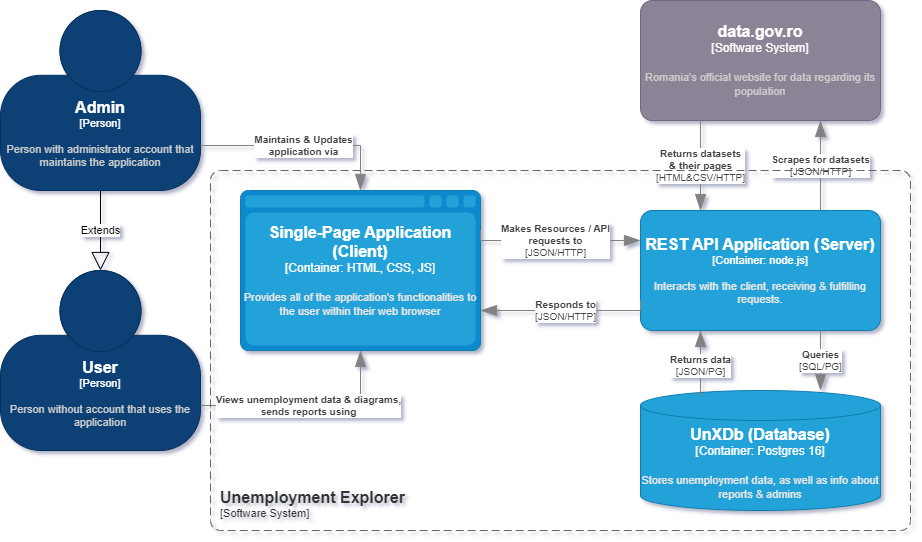

The diagram above was exported from draw.io. Its source (the exported page's mxGraphModel, read from the mxfile embedded in the PNG):
<mxGraphModel dx="1103" dy="543" grid="1" gridSize="10" guides="1" tooltips="1" connect="1" arrows="1" fold="1" page="1" pageScale="1" pageWidth="742" pageHeight="541" math="0" shadow="0">
  <root>
    <mxCell id="0" />
    <mxCell id="1" parent="0" />
    <object placeholders="1" c4Name="User" c4Type="Person" c4Description="Person without account that uses the application" label="&lt;font style=&quot;font-size: 16px&quot;&gt;&lt;b&gt;%c4Name%&lt;/b&gt;&lt;/font&gt;&lt;div&gt;[%c4Type%]&lt;/div&gt;&lt;br&gt;&lt;div&gt;&lt;font style=&quot;font-size: 11px&quot;&gt;&lt;font color=&quot;#cccccc&quot;&gt;%c4Description%&lt;/font&gt;&lt;/div&gt;" id="sFaP_G5DyEuIEY9Ham0q-1">
      <mxCell style="html=1;fontSize=11;dashed=0;whiteSpace=wrap;fillColor=#083F75;strokeColor=#06315C;fontColor=#ffffff;shape=mxgraph.c4.person2;align=center;metaEdit=1;points=[[0.5,0,0],[1,0.5,0],[1,0.75,0],[0.75,1,0],[0.5,1,0],[0.25,1,0],[0,0.75,0],[0,0.5,0]];resizable=0;" vertex="1" parent="1">
        <mxGeometry x="120" y="280" width="200" height="180" as="geometry" />
      </mxCell>
    </object>
    <object placeholders="1" c4Name="Admin" c4Type="Person" c4Description="Person with administrator account that maintains the application" label="&lt;font style=&quot;font-size: 16px&quot;&gt;&lt;b&gt;%c4Name%&lt;/b&gt;&lt;/font&gt;&lt;div&gt;[%c4Type%]&lt;/div&gt;&lt;br&gt;&lt;div&gt;&lt;font style=&quot;font-size: 11px&quot;&gt;&lt;font color=&quot;#cccccc&quot;&gt;%c4Description%&lt;/font&gt;&lt;/div&gt;" id="sFaP_G5DyEuIEY9Ham0q-2">
      <mxCell style="html=1;fontSize=11;dashed=0;whiteSpace=wrap;fillColor=#083F75;strokeColor=#06315C;fontColor=#ffffff;shape=mxgraph.c4.person2;align=center;metaEdit=1;points=[[0.5,0,0],[1,0.5,0],[1,0.75,0],[0.75,1,0],[0.5,1,0],[0.25,1,0],[0,0.75,0],[0,0.5,0]];resizable=0;" vertex="1" parent="1">
        <mxGeometry x="120" y="20" width="200" height="180" as="geometry" />
      </mxCell>
    </object>
    <mxCell id="sFaP_G5DyEuIEY9Ham0q-3" value="Extends" style="endArrow=block;endSize=16;endFill=0;html=1;rounded=0;exitX=0.5;exitY=1;exitDx=0;exitDy=0;exitPerimeter=0;" edge="1" parent="1" source="sFaP_G5DyEuIEY9Ham0q-2" target="sFaP_G5DyEuIEY9Ham0q-1">
      <mxGeometry width="160" relative="1" as="geometry">
        <mxPoint x="290" y="230" as="sourcePoint" />
        <mxPoint x="450" y="230" as="targetPoint" />
      </mxGeometry>
    </mxCell>
    <object placeholders="1" c4Type="Relationship" c4Description="Views unemployment data &amp; diagrams,&#10;sends reports using" label="&lt;div style=&quot;text-align: left&quot;&gt;&lt;div style=&quot;text-align: center&quot;&gt;&lt;b&gt;%c4Description%&lt;/b&gt;&lt;/div&gt;" id="sFaP_G5DyEuIEY9Ham0q-5">
      <mxCell style="endArrow=blockThin;html=1;fontSize=10;fontColor=#404040;strokeWidth=1;endFill=1;strokeColor=#828282;elbow=vertical;metaEdit=1;endSize=14;startSize=14;jumpStyle=arc;jumpSize=16;rounded=0;edgeStyle=orthogonalEdgeStyle;exitX=1;exitY=0.75;exitDx=0;exitDy=0;exitPerimeter=0;entryX=0.5;entryY=1;entryDx=0;entryDy=0;entryPerimeter=0;" edge="1" parent="1" source="sFaP_G5DyEuIEY9Ham0q-1" target="sFaP_G5DyEuIEY9Ham0q-9">
        <mxGeometry width="240" relative="1" as="geometry">
          <mxPoint x="240" y="300" as="sourcePoint" />
          <mxPoint x="340" y="530" as="targetPoint" />
        </mxGeometry>
      </mxCell>
    </object>
    <object placeholders="1" c4Type="Relationship" c4Description="Maintains &amp; Updates&#10;application via" label="&lt;div style=&quot;text-align: left&quot;&gt;&lt;div style=&quot;text-align: center&quot;&gt;&lt;b&gt;%c4Description%&lt;/b&gt;&lt;/div&gt;" id="sFaP_G5DyEuIEY9Ham0q-6">
      <mxCell style="endArrow=blockThin;html=1;fontSize=10;fontColor=#404040;strokeWidth=1;endFill=1;strokeColor=#828282;elbow=vertical;metaEdit=1;endSize=14;startSize=14;jumpStyle=arc;jumpSize=16;rounded=0;edgeStyle=orthogonalEdgeStyle;exitX=1;exitY=0.75;exitDx=0;exitDy=0;exitPerimeter=0;entryX=0.5;entryY=0;entryDx=0;entryDy=0;entryPerimeter=0;" edge="1" parent="1" source="sFaP_G5DyEuIEY9Ham0q-2" target="sFaP_G5DyEuIEY9Ham0q-9">
        <mxGeometry width="240" relative="1" as="geometry">
          <mxPoint x="220" y="240" as="sourcePoint" />
          <mxPoint x="340" y="10" as="targetPoint" />
        </mxGeometry>
      </mxCell>
    </object>
    <object placeholders="1" c4Name="data.gov.ro" c4Type="Software System" c4Description="Romania's official website for data regarding its population" label="&lt;font style=&quot;font-size: 16px&quot;&gt;&lt;b&gt;%c4Name%&lt;/b&gt;&lt;/font&gt;&lt;div&gt;[%c4Type%]&lt;/div&gt;&lt;br&gt;&lt;div&gt;&lt;font style=&quot;font-size: 11px&quot;&gt;&lt;font color=&quot;#cccccc&quot;&gt;%c4Description%&lt;/font&gt;&lt;/div&gt;" id="sFaP_G5DyEuIEY9Ham0q-7">
      <mxCell style="rounded=1;whiteSpace=wrap;html=1;labelBackgroundColor=none;fillColor=#8C8496;fontColor=#ffffff;align=center;arcSize=10;strokeColor=#736782;metaEdit=1;resizable=0;points=[[0.25,0,0],[0.5,0,0],[0.75,0,0],[1,0.25,0],[1,0.5,0],[1,0.75,0],[0.75,1,0],[0.5,1,0],[0.25,1,0],[0,0.75,0],[0,0.5,0],[0,0.25,0]];" vertex="1" parent="1">
        <mxGeometry x="760" y="10" width="240" height="120" as="geometry" />
      </mxCell>
    </object>
    <object placeholders="1" c4Name="Single-Page Application (Client)" c4Type="Container" c4Technology="HTML, CSS, JS" c4Description="Provides all of the application's functionalities to the user within their web browser" label="&lt;font style=&quot;font-size: 16px&quot;&gt;&lt;b&gt;%c4Name%&lt;/b&gt;&lt;/font&gt;&lt;div&gt;[%c4Type%:&amp;nbsp;%c4Technology%]&lt;/div&gt;&lt;br&gt;&lt;div&gt;&lt;font style=&quot;font-size: 11px&quot;&gt;&lt;font color=&quot;#E6E6E6&quot;&gt;%c4Description%&lt;/font&gt;&lt;/div&gt;" id="sFaP_G5DyEuIEY9Ham0q-9">
      <mxCell style="shape=mxgraph.c4.webBrowserContainer2;whiteSpace=wrap;html=1;boundedLbl=1;rounded=0;labelBackgroundColor=none;strokeColor=#118ACD;fillColor=#23A2D9;strokeColor=#118ACD;strokeColor2=#0E7DAD;fontSize=12;fontColor=#ffffff;align=center;metaEdit=1;points=[[0.5,0,0],[1,0.25,0],[1,0.5,0],[1,0.75,0],[0.5,1,0],[0,0.75,0],[0,0.5,0],[0,0.25,0]];resizable=0;" vertex="1" parent="1">
        <mxGeometry x="360" y="200" width="240" height="160" as="geometry" />
      </mxCell>
    </object>
    <object placeholders="1" c4Name="REST API Application (Server)" c4Type="Container" c4Technology="node.js" c4Description="Interacts with the client, receiving &amp; fulfilling requests." label="&lt;font style=&quot;font-size: 16px&quot;&gt;&lt;b&gt;%c4Name%&lt;/b&gt;&lt;/font&gt;&lt;div&gt;[%c4Type%: %c4Technology%]&lt;/div&gt;&lt;br&gt;&lt;div&gt;&lt;font style=&quot;font-size: 11px&quot;&gt;&lt;font color=&quot;#E6E6E6&quot;&gt;%c4Description%&lt;/font&gt;&lt;/div&gt;" id="sFaP_G5DyEuIEY9Ham0q-10">
      <mxCell style="rounded=1;whiteSpace=wrap;html=1;fontSize=11;labelBackgroundColor=none;fillColor=#23A2D9;fontColor=#ffffff;align=center;arcSize=10;strokeColor=#0E7DAD;metaEdit=1;resizable=0;points=[[0.25,0,0],[0.5,0,0],[0.75,0,0],[1,0.25,0],[1,0.5,0],[1,0.75,0],[0.75,1,0],[0.5,1,0],[0.25,1,0],[0,0.75,0],[0,0.5,0],[0,0.25,0]];" vertex="1" parent="1">
        <mxGeometry x="760" y="220" width="240" height="120" as="geometry" />
      </mxCell>
    </object>
    <object placeholders="1" c4Name="UnXDb (Database)" c4Type="Container" c4Technology="Postgres 16" c4Description="Stores unemployment data, as well as info about reports &amp; admins" label="&lt;font style=&quot;font-size: 16px&quot;&gt;&lt;b&gt;%c4Name%&lt;/b&gt;&lt;/font&gt;&lt;div&gt;[%c4Type%:&amp;nbsp;%c4Technology%]&lt;/div&gt;&lt;br&gt;&lt;div&gt;&lt;font style=&quot;font-size: 11px&quot;&gt;&lt;font color=&quot;#E6E6E6&quot;&gt;%c4Description%&lt;/font&gt;&lt;/div&gt;" id="sFaP_G5DyEuIEY9Ham0q-11">
      <mxCell style="shape=cylinder3;size=15;whiteSpace=wrap;html=1;boundedLbl=1;rounded=0;labelBackgroundColor=none;fillColor=#23A2D9;fontSize=12;fontColor=#ffffff;align=center;strokeColor=#0E7DAD;metaEdit=1;points=[[0,0.25,0,0,0],[0,0.5,0,0,0],[0,0.75,0,0,0],[0.23,0.03,0,0,0],[0.5,0,0,0,0],[0.5,1,0,0,0],[0.77,0.02,0,0,0],[1,0.25,0,0,0],[1,0.5,0,0,0],[1,0.75,0,0,0]];resizable=0;" vertex="1" parent="1">
        <mxGeometry x="760" y="400" width="240" height="120" as="geometry" />
      </mxCell>
    </object>
    <object placeholders="1" c4Type="Relationship" c4Technology="JSON/HTTP" c4Description="Makes Resources / API&#10;requests to" label="&lt;div style=&quot;text-align: left&quot;&gt;&lt;div style=&quot;text-align: center&quot;&gt;&lt;b&gt;%c4Description%&lt;/b&gt;&lt;/div&gt;&lt;div style=&quot;text-align: center&quot;&gt;[%c4Technology%]&lt;/div&gt;&lt;/div&gt;" id="sFaP_G5DyEuIEY9Ham0q-16">
      <mxCell style="endArrow=blockThin;html=1;fontSize=10;fontColor=#404040;strokeWidth=1;endFill=1;strokeColor=#828282;elbow=vertical;metaEdit=1;endSize=14;startSize=14;jumpStyle=arc;jumpSize=16;rounded=0;edgeStyle=orthogonalEdgeStyle;exitX=1;exitY=0.25;exitDx=0;exitDy=0;exitPerimeter=0;entryX=0;entryY=0.25;entryDx=0;entryDy=0;entryPerimeter=0;" edge="1" parent="1" source="sFaP_G5DyEuIEY9Ham0q-9" target="sFaP_G5DyEuIEY9Ham0q-10">
        <mxGeometry width="240" relative="1" as="geometry">
          <mxPoint x="520" y="260" as="sourcePoint" />
          <mxPoint x="760" y="260" as="targetPoint" />
          <Array as="points">
            <mxPoint x="600" y="250" />
          </Array>
        </mxGeometry>
      </mxCell>
    </object>
    <object placeholders="1" c4Type="Relationship" c4Technology="JSON/HTTP" c4Description="Responds to" label="&lt;div style=&quot;text-align: left&quot;&gt;&lt;div style=&quot;text-align: center&quot;&gt;&lt;b&gt;%c4Description%&lt;/b&gt;&lt;/div&gt;&lt;div style=&quot;text-align: center&quot;&gt;[%c4Technology%]&lt;/div&gt;&lt;/div&gt;" id="sFaP_G5DyEuIEY9Ham0q-17">
      <mxCell style="endArrow=blockThin;html=1;fontSize=10;fontColor=#404040;strokeWidth=1;endFill=1;strokeColor=#828282;elbow=vertical;metaEdit=1;endSize=14;startSize=14;jumpStyle=arc;jumpSize=16;rounded=0;edgeStyle=orthogonalEdgeStyle;entryX=1;entryY=0.75;entryDx=0;entryDy=0;entryPerimeter=0;exitX=0;exitY=0.75;exitDx=0;exitDy=0;exitPerimeter=0;" edge="1" parent="1" source="sFaP_G5DyEuIEY9Ham0q-10" target="sFaP_G5DyEuIEY9Ham0q-9">
        <mxGeometry width="240" relative="1" as="geometry">
          <mxPoint x="520" y="360" as="sourcePoint" />
          <mxPoint x="760" y="360" as="targetPoint" />
          <Array as="points">
            <mxPoint x="760" y="320" />
          </Array>
        </mxGeometry>
      </mxCell>
    </object>
    <object placeholders="1" c4Type="Relationship" c4Technology="JSON/HTTP" c4Description="Scrapes for datasets" label="&lt;div style=&quot;text-align: left&quot;&gt;&lt;div style=&quot;text-align: center&quot;&gt;&lt;b&gt;%c4Description%&lt;/b&gt;&lt;/div&gt;&lt;div style=&quot;text-align: center&quot;&gt;[%c4Technology%]&lt;/div&gt;&lt;/div&gt;" id="sFaP_G5DyEuIEY9Ham0q-18">
      <mxCell style="endArrow=blockThin;html=1;fontSize=10;fontColor=#404040;strokeWidth=1;endFill=1;strokeColor=#828282;elbow=vertical;metaEdit=1;endSize=14;startSize=14;jumpStyle=arc;jumpSize=16;rounded=0;edgeStyle=orthogonalEdgeStyle;exitX=0.75;exitY=0;exitDx=0;exitDy=0;exitPerimeter=0;entryX=0.75;entryY=1;entryDx=0;entryDy=0;entryPerimeter=0;" edge="1" parent="1" source="sFaP_G5DyEuIEY9Ham0q-10" target="sFaP_G5DyEuIEY9Ham0q-7">
        <mxGeometry width="240" relative="1" as="geometry">
          <mxPoint x="780" y="210" as="sourcePoint" />
          <mxPoint x="1020" y="210" as="targetPoint" />
        </mxGeometry>
      </mxCell>
    </object>
    <object placeholders="1" c4Type="Relationship" c4Technology="HTML&amp;CSV/HTTP" c4Description="Returns datasets&#10;&amp; their pages" label="&lt;div style=&quot;text-align: left&quot;&gt;&lt;div style=&quot;text-align: center&quot;&gt;&lt;b&gt;%c4Description%&lt;/b&gt;&lt;/div&gt;&lt;div style=&quot;text-align: center&quot;&gt;[%c4Technology%]&lt;/div&gt;&lt;/div&gt;" id="sFaP_G5DyEuIEY9Ham0q-19">
      <mxCell style="endArrow=blockThin;html=1;fontSize=10;fontColor=#404040;strokeWidth=1;endFill=1;strokeColor=#828282;elbow=vertical;metaEdit=1;endSize=14;startSize=14;jumpStyle=arc;jumpSize=16;rounded=0;edgeStyle=orthogonalEdgeStyle;exitX=0.25;exitY=1;exitDx=0;exitDy=0;exitPerimeter=0;entryX=0.25;entryY=0;entryDx=0;entryDy=0;entryPerimeter=0;" edge="1" parent="1" source="sFaP_G5DyEuIEY9Ham0q-7" target="sFaP_G5DyEuIEY9Ham0q-10">
        <mxGeometry width="240" relative="1" as="geometry">
          <mxPoint x="630" y="210" as="sourcePoint" />
          <mxPoint x="870" y="210" as="targetPoint" />
        </mxGeometry>
      </mxCell>
    </object>
    <object placeholders="1" c4Type="Relationship" c4Technology="SQL/PG" c4Description="Queries" label="&lt;div style=&quot;text-align: left&quot;&gt;&lt;div style=&quot;text-align: center&quot;&gt;&lt;b&gt;%c4Description%&lt;/b&gt;&lt;/div&gt;&lt;div style=&quot;text-align: center&quot;&gt;[%c4Technology%]&lt;/div&gt;&lt;/div&gt;" id="sFaP_G5DyEuIEY9Ham0q-20">
      <mxCell style="endArrow=blockThin;html=1;fontSize=10;fontColor=#404040;strokeWidth=1;endFill=1;strokeColor=#828282;elbow=vertical;metaEdit=1;endSize=14;startSize=14;jumpStyle=arc;jumpSize=16;rounded=0;edgeStyle=orthogonalEdgeStyle;exitX=0.75;exitY=1;exitDx=0;exitDy=0;exitPerimeter=0;" edge="1" parent="1" source="sFaP_G5DyEuIEY9Ham0q-10">
        <mxGeometry width="240" relative="1" as="geometry">
          <mxPoint x="720" y="370" as="sourcePoint" />
          <mxPoint x="940" y="400" as="targetPoint" />
          <Array as="points">
            <mxPoint x="940" y="400" />
          </Array>
        </mxGeometry>
      </mxCell>
    </object>
    <object placeholders="1" c4Type="Relationship" c4Technology="JSON/PG" c4Description="Returns data" label="&lt;div style=&quot;text-align: left&quot;&gt;&lt;div style=&quot;text-align: center&quot;&gt;&lt;b&gt;%c4Description%&lt;/b&gt;&lt;/div&gt;&lt;div style=&quot;text-align: center&quot;&gt;[%c4Technology%]&lt;/div&gt;&lt;/div&gt;" id="sFaP_G5DyEuIEY9Ham0q-21">
      <mxCell style="endArrow=blockThin;html=1;fontSize=10;fontColor=#404040;strokeWidth=1;endFill=1;strokeColor=#828282;elbow=vertical;metaEdit=1;endSize=14;startSize=14;jumpStyle=arc;jumpSize=16;rounded=0;edgeStyle=orthogonalEdgeStyle;entryX=0.25;entryY=1;entryDx=0;entryDy=0;entryPerimeter=0;exitX=0.23;exitY=0.03;exitDx=0;exitDy=0;exitPerimeter=0;" edge="1" parent="1" source="sFaP_G5DyEuIEY9Ham0q-11" target="sFaP_G5DyEuIEY9Ham0q-10">
        <mxGeometry width="240" relative="1" as="geometry">
          <mxPoint x="650" y="370" as="sourcePoint" />
          <mxPoint x="890" y="370" as="targetPoint" />
          <Array as="points">
            <mxPoint x="820" y="404" />
          </Array>
        </mxGeometry>
      </mxCell>
    </object>
    <object placeholders="1" c4Name="Unemployment Explorer" c4Type="SystemScopeBoundary" c4Application="Software System" label="&lt;font style=&quot;font-size: 16px&quot;&gt;&lt;b&gt;&lt;div style=&quot;text-align: left&quot;&gt;%c4Name%&lt;/div&gt;&lt;/b&gt;&lt;/font&gt;&lt;div style=&quot;text-align: left&quot;&gt;[%c4Application%]&lt;/div&gt;" id="sFaP_G5DyEuIEY9Ham0q-22">
      <mxCell style="rounded=1;fontSize=11;whiteSpace=wrap;html=1;dashed=1;arcSize=20;fillColor=none;strokeColor=#666666;fontColor=#333333;labelBackgroundColor=none;align=left;verticalAlign=bottom;labelBorderColor=none;spacingTop=0;spacing=10;dashPattern=8 4;metaEdit=1;rotatable=0;perimeter=rectanglePerimeter;noLabel=0;labelPadding=0;allowArrows=0;connectable=0;expand=0;recursiveResize=0;editable=1;pointerEvents=0;absoluteArcSize=1;points=[[0.25,0,0],[0.5,0,0],[0.75,0,0],[1,0.25,0],[1,0.5,0],[1,0.75,0],[0.75,1,0],[0.5,1,0],[0.25,1,0],[0,0.75,0],[0,0.5,0],[0,0.25,0]];" vertex="1" parent="1">
        <mxGeometry x="330" y="180" width="700" height="360" as="geometry" />
      </mxCell>
    </object>
  </root>
</mxGraphModel>